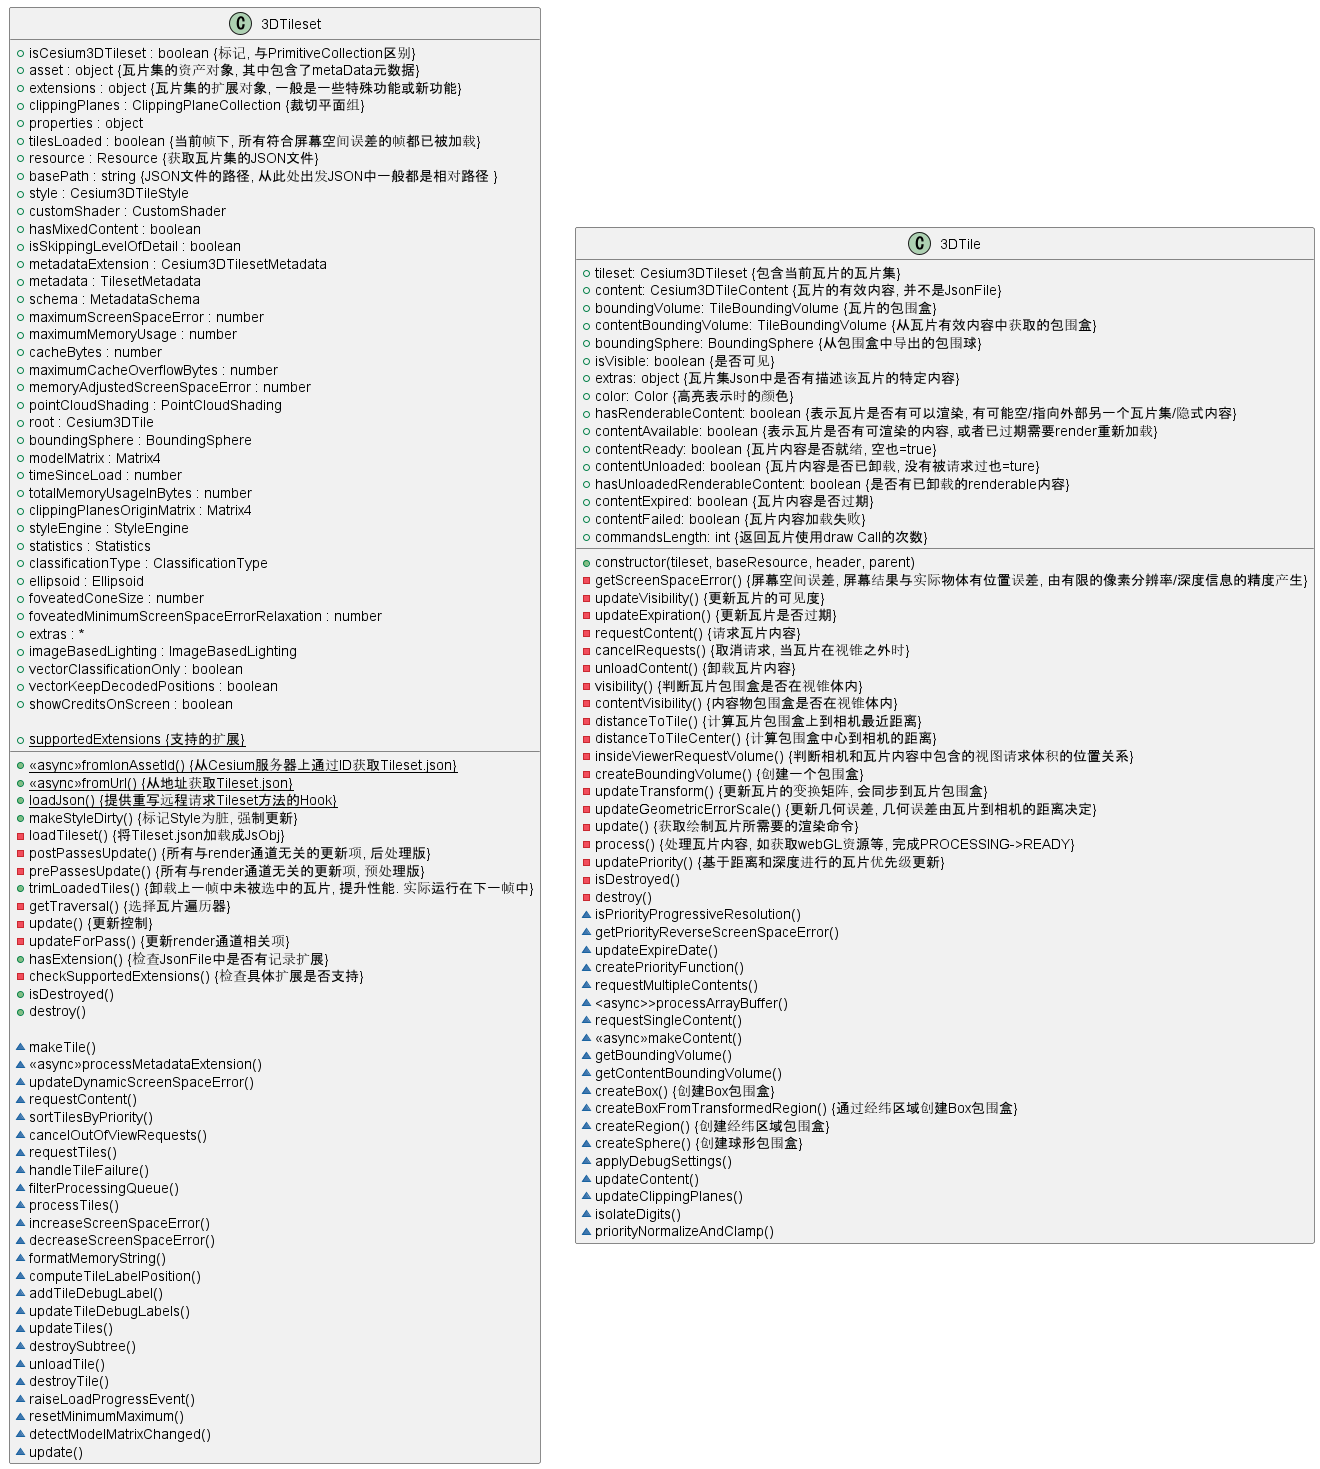

The diagram above was rendered by PlantUML. Its source (embedded in the PNG):
@startuml 3DTile

class 3DTileset{
  +isCesium3DTileset : boolean {标记, 与PrimitiveCollection区别}
  +asset : object {瓦片集的资产对象, 其中包含了metaData元数据}
  +extensions : object {瓦片集的扩展对象, 一般是一些特殊功能或新功能}
  +clippingPlanes : ClippingPlaneCollection {裁切平面组}
  +properties : object
  +tilesLoaded : boolean {当前帧下, 所有符合屏幕空间误差的帧都已被加载}
  +resource : Resource {获取瓦片集的JSON文件}
  +basePath : string {JSON文件的路径, 从此处出发JSON中一般都是相对路径 }
  +style : Cesium3DTileStyle 
  +customShader : CustomShader 
  +hasMixedContent : boolean
  +isSkippingLevelOfDetail : boolean
  +metadataExtension : Cesium3DTilesetMetadata
  +metadata : TilesetMetadata
  +schema : MetadataSchema
  +maximumScreenSpaceError : number
  +maximumMemoryUsage : number
  +cacheBytes : number
  +maximumCacheOverflowBytes : number
  +memoryAdjustedScreenSpaceError : number
  +pointCloudShading : PointCloudShading
  +root : Cesium3DTile
  +boundingSphere : BoundingSphere
  +modelMatrix : Matrix4
  +timeSinceLoad : number
  +totalMemoryUsageInBytes : number
  +clippingPlanesOriginMatrix : Matrix4
  +styleEngine : StyleEngine
  +statistics : Statistics
  +classificationType : ClassificationType
  +ellipsoid : Ellipsoid
  +foveatedConeSize : number
  +foveatedMinimumScreenSpaceErrorRelaxation : number
  +extras : *
  +imageBasedLighting : ImageBasedLighting
  +vectorClassificationOnly : boolean
  +vectorKeepDecodedPositions : boolean
  +showCreditsOnScreen : boolean

  {static}+<<async>>fromIonAssetId() {从Cesium服务器上通过ID获取Tileset.json}
  {static}+<<async>>fromUrl() {从地址获取Tileset.json}
  {static}+loadJson() {提供重写远程请求Tileset方法的Hook}
  +makeStyleDirty() {标记Style为脏, 强制更新}
  -loadTileset() {将Tileset.json加载成JsObj}
  -postPassesUpdate() {所有与render通道无关的更新项, 后处理版}
  -prePassesUpdate() {所有与render通道无关的更新项, 预处理版}
  +trimLoadedTiles() {卸载上一帧中未被选中的瓦片, 提升性能. 实际运行在下一帧中}
  -getTraversal() {选择瓦片遍历器}
  -update() {更新控制}
  -updateForPass() {更新render通道相关项}
  +hasExtension() {检查JsonFile中是否有记录扩展}
  {static}+supportedExtensions {支持的扩展}
  -checkSupportedExtensions() {检查具体扩展是否支持}
  +isDestroyed()
  +destroy()

  ~makeTile()
  ~<<async>>processMetadataExtension()
  ~updateDynamicScreenSpaceError()
  ~requestContent()
  ~sortTilesByPriority()
  ~cancelOutOfViewRequests()
  ~requestTiles()
  ~handleTileFailure()
  ~filterProcessingQueue()
  ~processTiles()
  ~increaseScreenSpaceError()
  ~decreaseScreenSpaceError()
  ~formatMemoryString()
  ~computeTileLabelPosition()
  ~addTileDebugLabel()
  ~updateTileDebugLabels()
  ~updateTiles()
  ~destroySubtree()
  ~unloadTile()
  ~destroyTile()
  ~raiseLoadProgressEvent()
  ~resetMinimumMaximum()
  ~detectModelMatrixChanged()
  ~update()
}

class 3DTile{
  +constructor(tileset, baseResource, header, parent)
  +tileset: Cesium3DTileset {包含当前瓦片的瓦片集}
  +content: Cesium3DTileContent {瓦片的有效内容, 并不是JsonFile}
  +boundingVolume: TileBoundingVolume {瓦片的包围盒}
  +contentBoundingVolume: TileBoundingVolume {从瓦片有效内容中获取的包围盒}
  +boundingSphere: BoundingSphere {从包围盒中导出的包围球}
  +isVisible: boolean {是否可见}
  +extras: object {瓦片集Json中是否有描述该瓦片的特定内容}
  +color: Color {高亮表示时的颜色}
  +hasRenderableContent: boolean {表示瓦片是否有可以渲染, 有可能空/指向外部另一个瓦片集/隐式内容}
  +contentAvailable: boolean {表示瓦片是否有可渲染的内容, 或者已过期需要render重新加载}
  +contentReady: boolean {瓦片内容是否就绪, 空也=true}
  +contentUnloaded: boolean {瓦片内容是否已卸载, 没有被请求过也=ture}
  +hasUnloadedRenderableContent: boolean {是否有已卸载的renderable内容}
  +contentExpired: boolean {瓦片内容是否过期}
  +contentFailed: boolean {瓦片内容加载失败}
  +commandsLength: int {返回瓦片使用draw Call的次数}
  -getScreenSpaceError() {屏幕空间误差, 屏幕结果与实际物体有位置误差, 由有限的像素分辨率/深度信息的精度产生}
  -updateVisibility() {更新瓦片的可见度}
  -updateExpiration() {更新瓦片是否过期}
  -requestContent() {请求瓦片内容}
  -cancelRequests() {取消请求, 当瓦片在视锥之外时}
  -unloadContent() {卸载瓦片内容}
  -visibility() {判断瓦片包围盒是否在视锥体内}
  -contentVisibility() {内容物包围盒是否在视锥体内}
  -distanceToTile() {计算瓦片包围盒上到相机最近距离}
  -distanceToTileCenter() {计算包围盒中心到相机的距离}
  -insideViewerRequestVolume() {判断相机和瓦片内容中包含的视图请求体积的位置关系}
  -createBoundingVolume() {创建一个包围盒}
  -updateTransform() {更新瓦片的变换矩阵, 会同步到瓦片包围盒}
  -updateGeometricErrorScale() {更新几何误差, 几何误差由瓦片到相机的距离决定}
  -update() {获取绘制瓦片所需要的渲染命令}
  -process() {处理瓦片内容, 如获取webGL资源等, 完成PROCESSING->READY}
  -updatePriority() {基于距离和深度进行的瓦片优先级更新}
  -isDestroyed()
  -destroy()
  ~isPriorityProgressiveResolution()
  ~getPriorityReverseScreenSpaceError()
  ~updateExpireDate()
  ~createPriorityFunction()
  ~requestMultipleContents()
  ~<async>>processArrayBuffer()
  ~requestSingleContent()
  ~<<async>>makeContent()
  ~getBoundingVolume()
  ~getContentBoundingVolume()
  ~createBox() {创建Box包围盒}
  ~createBoxFromTransformedRegion() {通过经纬区域创建Box包围盒}
  ~createRegion() {创建经纬区域包围盒}
  ~createSphere() {创建球形包围盒}
  ~applyDebugSettings() 
  ~updateContent()
  ~updateClippingPlanes()
  ~isolateDigits()
  ~priorityNormalizeAndClamp()
}

@enduml